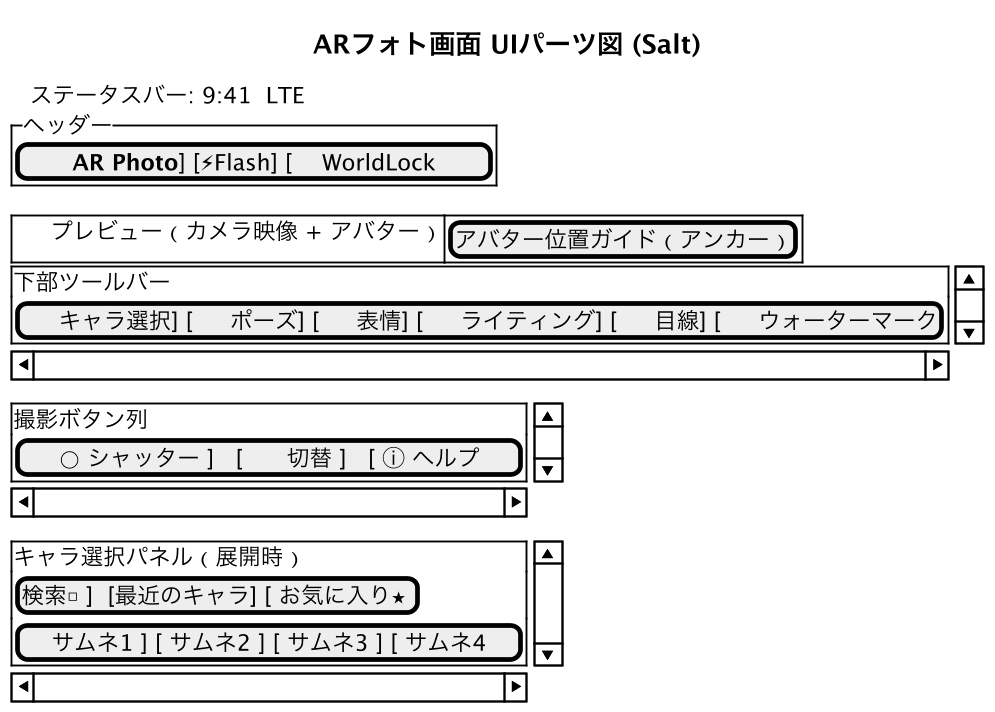

The diagram above was rendered by PlantUML. Its source (embedded in the PNG):
@startuml App_UI_PhotoScreen_Salt
title ARフォト画面 UIパーツ図 (Salt)

skinparam dpi 180
skinparam Shadowing false

salt
{
{T
+ ステータスバー: 9:41  LTE  🔋
}
{^ ヘッダー
[<b>AR Photo</b>] [⚡Flash] [🔒WorldLock]
}
{#
|  📷 プレビュー（カメラ映像 + アバター）  |
|  [ アバター位置ガイド（アンカー） ]      |
}
{S 下部ツールバー
[🧍 キャラ選択] [🤳 ポーズ] [😊 表情] [💡 ライティング] [👀 目線] [🏷 ウォーターマーク]
}
{S 撮影ボタン列
[ ◯ シャッター ]   [ 🔄 切替 ]   [ ⓘ ヘルプ ]
}
{S キャラ選択パネル（展開時）
[ 検索□ ]  [最近のキャラ] [ お気に入り★ ]
[ サムネ1 ] [ サムネ2 ] [ サムネ3 ] [ サムネ4 ]
}
}

note top of salt
・キャラ選択は一覧スクロール／サムネタップ／固定・解除
・ポーズ、表情、ライティング、目線はそれぞれカテゴリナビで切替
・ウォーターマーク：On/Off・向き調整・ロック/解除
end note
@enduml